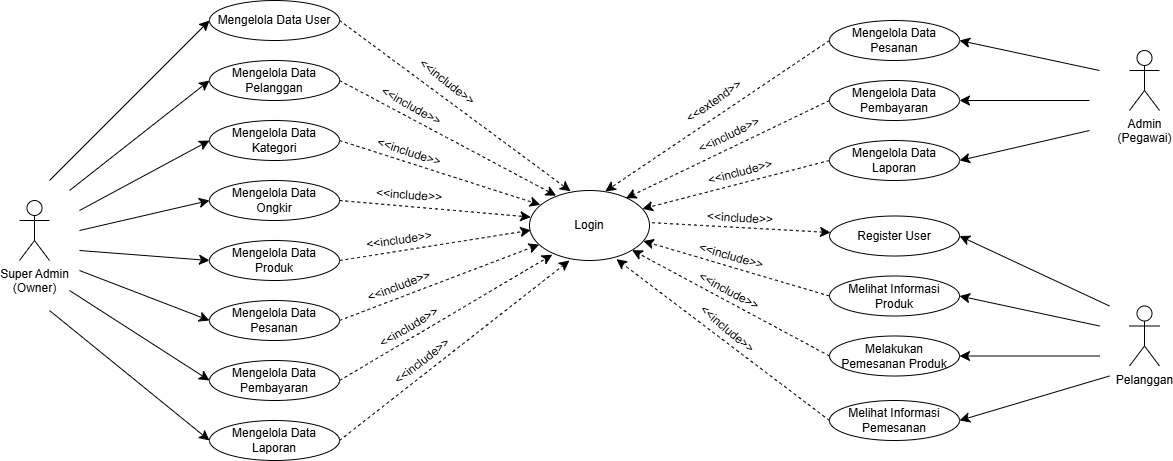

The diagram above was exported from draw.io. Its source (the exported page's mxGraphModel, read from the mxfile embedded in the PNG):
<mxGraphModel dx="1485" dy="755" grid="1" gridSize="10" guides="1" tooltips="1" connect="1" arrows="1" fold="1" page="1" pageScale="1" pageWidth="827" pageHeight="1169" math="0" shadow="0">
  <root>
    <mxCell id="0" />
    <mxCell id="1" parent="0" />
    <mxCell id="9T9JuY3br0i7txqixzDc-1" value="Super Admin&lt;div&gt;(Owner)&lt;/div&gt;" style="shape=umlActor;verticalLabelPosition=bottom;verticalAlign=top;html=1;outlineConnect=0;" vertex="1" parent="1">
      <mxGeometry x="40" y="290" width="30" height="60" as="geometry" />
    </mxCell>
    <mxCell id="9T9JuY3br0i7txqixzDc-2" value="Admin&lt;div&gt;(Pegawai)&lt;/div&gt;" style="shape=umlActor;verticalLabelPosition=bottom;verticalAlign=top;html=1;outlineConnect=0;" vertex="1" parent="1">
      <mxGeometry x="1150" y="140" width="30" height="60" as="geometry" />
    </mxCell>
    <mxCell id="9T9JuY3br0i7txqixzDc-3" value="Pelanggan" style="shape=umlActor;verticalLabelPosition=bottom;verticalAlign=top;html=1;outlineConnect=0;" vertex="1" parent="1">
      <mxGeometry x="1150" y="395.5" width="30" height="60" as="geometry" />
    </mxCell>
    <mxCell id="9T9JuY3br0i7txqixzDc-35" style="edgeStyle=none;curved=1;rounded=0;orthogonalLoop=1;jettySize=auto;html=1;entryX=0.342;entryY=0.011;entryDx=0;entryDy=0;fontSize=12;startSize=8;endSize=8;exitX=1;exitY=0.5;exitDx=0;exitDy=0;entryPerimeter=0;dashed=1;" edge="1" parent="1" source="9T9JuY3br0i7txqixzDc-4" target="9T9JuY3br0i7txqixzDc-34">
      <mxGeometry relative="1" as="geometry" />
    </mxCell>
    <mxCell id="9T9JuY3br0i7txqixzDc-4" value="Mengelola Data User" style="ellipse;whiteSpace=wrap;html=1;" vertex="1" parent="1">
      <mxGeometry x="230" y="90" width="130" height="40" as="geometry" />
    </mxCell>
    <mxCell id="9T9JuY3br0i7txqixzDc-5" value="Mengelola Data Pelanggan" style="ellipse;whiteSpace=wrap;html=1;" vertex="1" parent="1">
      <mxGeometry x="230" y="150" width="130" height="40" as="geometry" />
    </mxCell>
    <mxCell id="9T9JuY3br0i7txqixzDc-6" value="Mengelola Data Kategori" style="ellipse;whiteSpace=wrap;html=1;" vertex="1" parent="1">
      <mxGeometry x="230" y="210" width="130" height="40" as="geometry" />
    </mxCell>
    <mxCell id="9T9JuY3br0i7txqixzDc-7" value="Mengelola Data&lt;div&gt;Ongkir&lt;/div&gt;" style="ellipse;whiteSpace=wrap;html=1;" vertex="1" parent="1">
      <mxGeometry x="230" y="270" width="130" height="40" as="geometry" />
    </mxCell>
    <mxCell id="9T9JuY3br0i7txqixzDc-39" style="edgeStyle=none;curved=1;rounded=0;orthogonalLoop=1;jettySize=auto;html=1;fontSize=12;startSize=8;endSize=8;exitX=1;exitY=0.5;exitDx=0;exitDy=0;entryX=0.01;entryY=0.568;entryDx=0;entryDy=0;entryPerimeter=0;dashed=1;" edge="1" parent="1" source="9T9JuY3br0i7txqixzDc-8" target="9T9JuY3br0i7txqixzDc-34">
      <mxGeometry relative="1" as="geometry" />
    </mxCell>
    <mxCell id="9T9JuY3br0i7txqixzDc-8" value="Mengelola Data&lt;div&gt;Produk&lt;/div&gt;" style="ellipse;whiteSpace=wrap;html=1;" vertex="1" parent="1">
      <mxGeometry x="230" y="330" width="130" height="40" as="geometry" />
    </mxCell>
    <mxCell id="9T9JuY3br0i7txqixzDc-40" style="edgeStyle=none;curved=1;rounded=0;orthogonalLoop=1;jettySize=auto;html=1;fontSize=12;startSize=8;endSize=8;exitX=1;exitY=0.5;exitDx=0;exitDy=0;dashed=1;" edge="1" parent="1" source="9T9JuY3br0i7txqixzDc-9" target="9T9JuY3br0i7txqixzDc-34">
      <mxGeometry relative="1" as="geometry" />
    </mxCell>
    <mxCell id="9T9JuY3br0i7txqixzDc-9" value="Mengelola Data&lt;div&gt;Pesanan&lt;/div&gt;" style="ellipse;whiteSpace=wrap;html=1;" vertex="1" parent="1">
      <mxGeometry x="230" y="390" width="130" height="40" as="geometry" />
    </mxCell>
    <mxCell id="9T9JuY3br0i7txqixzDc-41" style="edgeStyle=none;curved=1;rounded=0;orthogonalLoop=1;jettySize=auto;html=1;fontSize=12;startSize=8;endSize=8;exitX=1;exitY=0.5;exitDx=0;exitDy=0;entryX=0.19;entryY=0.917;entryDx=0;entryDy=0;entryPerimeter=0;dashed=1;" edge="1" parent="1" source="9T9JuY3br0i7txqixzDc-10" target="9T9JuY3br0i7txqixzDc-34">
      <mxGeometry relative="1" as="geometry" />
    </mxCell>
    <mxCell id="9T9JuY3br0i7txqixzDc-10" value="Mengelola Data&lt;div&gt;Pembayaran&lt;/div&gt;" style="ellipse;whiteSpace=wrap;html=1;" vertex="1" parent="1">
      <mxGeometry x="230" y="450" width="130" height="40" as="geometry" />
    </mxCell>
    <mxCell id="9T9JuY3br0i7txqixzDc-11" value="Mengelola Data&lt;div&gt;Laporan&lt;/div&gt;" style="ellipse;whiteSpace=wrap;html=1;" vertex="1" parent="1">
      <mxGeometry x="230" y="510" width="130" height="40" as="geometry" />
    </mxCell>
    <mxCell id="9T9JuY3br0i7txqixzDc-12" value="" style="endArrow=classic;html=1;rounded=0;fontSize=12;startSize=8;endSize=8;curved=1;entryX=0;entryY=0.5;entryDx=0;entryDy=0;" edge="1" parent="1" target="9T9JuY3br0i7txqixzDc-4">
      <mxGeometry width="50" height="50" relative="1" as="geometry">
        <mxPoint x="70" y="270" as="sourcePoint" />
        <mxPoint x="120" y="220" as="targetPoint" />
      </mxGeometry>
    </mxCell>
    <mxCell id="9T9JuY3br0i7txqixzDc-13" value="" style="endArrow=classic;html=1;rounded=0;fontSize=12;startSize=8;endSize=8;curved=1;entryX=0;entryY=0.5;entryDx=0;entryDy=0;" edge="1" parent="1" target="9T9JuY3br0i7txqixzDc-5">
      <mxGeometry width="50" height="50" relative="1" as="geometry">
        <mxPoint x="90" y="280" as="sourcePoint" />
        <mxPoint x="240" y="120" as="targetPoint" />
      </mxGeometry>
    </mxCell>
    <mxCell id="9T9JuY3br0i7txqixzDc-14" value="" style="endArrow=classic;html=1;rounded=0;fontSize=12;startSize=8;endSize=8;curved=1;entryX=0;entryY=0.5;entryDx=0;entryDy=0;" edge="1" parent="1" target="9T9JuY3br0i7txqixzDc-6">
      <mxGeometry width="50" height="50" relative="1" as="geometry">
        <mxPoint x="100" y="300" as="sourcePoint" />
        <mxPoint x="240" y="180" as="targetPoint" />
      </mxGeometry>
    </mxCell>
    <mxCell id="9T9JuY3br0i7txqixzDc-15" value="" style="endArrow=classic;html=1;rounded=0;fontSize=12;startSize=8;endSize=8;curved=1;entryX=0;entryY=0.5;entryDx=0;entryDy=0;" edge="1" parent="1" target="9T9JuY3br0i7txqixzDc-7">
      <mxGeometry width="50" height="50" relative="1" as="geometry">
        <mxPoint x="100" y="320" as="sourcePoint" />
        <mxPoint x="240" y="240" as="targetPoint" />
      </mxGeometry>
    </mxCell>
    <mxCell id="9T9JuY3br0i7txqixzDc-16" value="" style="endArrow=classic;html=1;rounded=0;fontSize=12;startSize=8;endSize=8;curved=1;entryX=0;entryY=0.5;entryDx=0;entryDy=0;" edge="1" parent="1" target="9T9JuY3br0i7txqixzDc-8">
      <mxGeometry width="50" height="50" relative="1" as="geometry">
        <mxPoint x="100" y="340" as="sourcePoint" />
        <mxPoint x="240" y="300" as="targetPoint" />
      </mxGeometry>
    </mxCell>
    <mxCell id="9T9JuY3br0i7txqixzDc-17" value="" style="endArrow=classic;html=1;rounded=0;fontSize=12;startSize=8;endSize=8;curved=1;entryX=0;entryY=0.5;entryDx=0;entryDy=0;" edge="1" parent="1" target="9T9JuY3br0i7txqixzDc-9">
      <mxGeometry width="50" height="50" relative="1" as="geometry">
        <mxPoint x="100" y="360" as="sourcePoint" />
        <mxPoint x="220" y="420" as="targetPoint" />
      </mxGeometry>
    </mxCell>
    <mxCell id="9T9JuY3br0i7txqixzDc-18" value="" style="endArrow=classic;html=1;rounded=0;fontSize=12;startSize=8;endSize=8;curved=1;entryX=0;entryY=0.5;entryDx=0;entryDy=0;" edge="1" parent="1" target="9T9JuY3br0i7txqixzDc-10">
      <mxGeometry width="50" height="50" relative="1" as="geometry">
        <mxPoint x="90" y="380" as="sourcePoint" />
        <mxPoint x="210" y="450" as="targetPoint" />
      </mxGeometry>
    </mxCell>
    <mxCell id="9T9JuY3br0i7txqixzDc-19" value="" style="endArrow=classic;html=1;rounded=0;fontSize=12;startSize=8;endSize=8;curved=1;entryX=0;entryY=0.5;entryDx=0;entryDy=0;" edge="1" parent="1" target="9T9JuY3br0i7txqixzDc-11">
      <mxGeometry width="50" height="50" relative="1" as="geometry">
        <mxPoint x="70" y="400" as="sourcePoint" />
        <mxPoint x="220" y="500" as="targetPoint" />
      </mxGeometry>
    </mxCell>
    <mxCell id="9T9JuY3br0i7txqixzDc-20" value="Mengelola Data&lt;div&gt;Pesanan&lt;/div&gt;" style="ellipse;whiteSpace=wrap;html=1;" vertex="1" parent="1">
      <mxGeometry x="850" y="110" width="130" height="40" as="geometry" />
    </mxCell>
    <mxCell id="9T9JuY3br0i7txqixzDc-21" value="Mengelola Data&lt;div&gt;Pembayaran&lt;/div&gt;" style="ellipse;whiteSpace=wrap;html=1;" vertex="1" parent="1">
      <mxGeometry x="850" y="170" width="130" height="40" as="geometry" />
    </mxCell>
    <mxCell id="9T9JuY3br0i7txqixzDc-45" style="edgeStyle=none;curved=1;rounded=0;orthogonalLoop=1;jettySize=auto;html=1;fontSize=12;startSize=8;endSize=8;exitX=0;exitY=0.5;exitDx=0;exitDy=0;entryX=0.941;entryY=0.262;entryDx=0;entryDy=0;entryPerimeter=0;dashed=1;" edge="1" parent="1" source="9T9JuY3br0i7txqixzDc-22" target="9T9JuY3br0i7txqixzDc-34">
      <mxGeometry relative="1" as="geometry" />
    </mxCell>
    <mxCell id="9T9JuY3br0i7txqixzDc-22" value="Mengelola Data&lt;div&gt;Laporan&lt;/div&gt;" style="ellipse;whiteSpace=wrap;html=1;" vertex="1" parent="1">
      <mxGeometry x="850" y="230" width="130" height="40" as="geometry" />
    </mxCell>
    <mxCell id="9T9JuY3br0i7txqixzDc-23" value="" style="endArrow=classic;html=1;rounded=0;fontSize=12;startSize=8;endSize=8;curved=1;entryX=1;entryY=0.5;entryDx=0;entryDy=0;" edge="1" parent="1" target="9T9JuY3br0i7txqixzDc-20">
      <mxGeometry width="50" height="50" relative="1" as="geometry">
        <mxPoint x="1120" y="160" as="sourcePoint" />
        <mxPoint x="1250" y="160" as="targetPoint" />
      </mxGeometry>
    </mxCell>
    <mxCell id="9T9JuY3br0i7txqixzDc-24" value="" style="endArrow=classic;html=1;rounded=0;fontSize=12;startSize=8;endSize=8;curved=1;entryX=1;entryY=0.5;entryDx=0;entryDy=0;" edge="1" parent="1" target="9T9JuY3br0i7txqixzDc-21">
      <mxGeometry width="50" height="50" relative="1" as="geometry">
        <mxPoint x="1110" y="190" as="sourcePoint" />
        <mxPoint x="1300" y="210" as="targetPoint" />
      </mxGeometry>
    </mxCell>
    <mxCell id="9T9JuY3br0i7txqixzDc-25" value="" style="endArrow=classic;html=1;rounded=0;fontSize=12;startSize=8;endSize=8;curved=1;entryX=1;entryY=0.5;entryDx=0;entryDy=0;" edge="1" parent="1" target="9T9JuY3br0i7txqixzDc-22">
      <mxGeometry width="50" height="50" relative="1" as="geometry">
        <mxPoint x="1110" y="220" as="sourcePoint" />
        <mxPoint x="1310" y="320" as="targetPoint" />
      </mxGeometry>
    </mxCell>
    <mxCell id="9T9JuY3br0i7txqixzDc-26" value="Register User" style="ellipse;whiteSpace=wrap;html=1;" vertex="1" parent="1">
      <mxGeometry x="850" y="305.5" width="130" height="40" as="geometry" />
    </mxCell>
    <mxCell id="9T9JuY3br0i7txqixzDc-47" style="edgeStyle=none;curved=1;rounded=0;orthogonalLoop=1;jettySize=auto;html=1;fontSize=12;startSize=8;endSize=8;exitX=0;exitY=0.5;exitDx=0;exitDy=0;dashed=1;" edge="1" parent="1" source="9T9JuY3br0i7txqixzDc-27" target="9T9JuY3br0i7txqixzDc-34">
      <mxGeometry relative="1" as="geometry" />
    </mxCell>
    <mxCell id="9T9JuY3br0i7txqixzDc-27" value="Melihat Informasi Produk" style="ellipse;whiteSpace=wrap;html=1;" vertex="1" parent="1">
      <mxGeometry x="850" y="365.5" width="130" height="40" as="geometry" />
    </mxCell>
    <mxCell id="9T9JuY3br0i7txqixzDc-48" style="edgeStyle=none;curved=1;rounded=0;orthogonalLoop=1;jettySize=auto;html=1;entryX=1;entryY=1;entryDx=0;entryDy=0;fontSize=12;startSize=8;endSize=8;exitX=0;exitY=0.5;exitDx=0;exitDy=0;dashed=1;" edge="1" parent="1" source="9T9JuY3br0i7txqixzDc-28" target="9T9JuY3br0i7txqixzDc-34">
      <mxGeometry relative="1" as="geometry" />
    </mxCell>
    <mxCell id="9T9JuY3br0i7txqixzDc-28" value="Melakukan&lt;div&gt;Pemesanan Produk&lt;/div&gt;" style="ellipse;whiteSpace=wrap;html=1;" vertex="1" parent="1">
      <mxGeometry x="850" y="425.5" width="130" height="40" as="geometry" />
    </mxCell>
    <mxCell id="9T9JuY3br0i7txqixzDc-29" value="Melihat Informasi&lt;div&gt;Pemesanan&lt;/div&gt;" style="ellipse;whiteSpace=wrap;html=1;" vertex="1" parent="1">
      <mxGeometry x="850" y="490" width="130" height="40" as="geometry" />
    </mxCell>
    <mxCell id="9T9JuY3br0i7txqixzDc-30" value="" style="endArrow=classic;html=1;rounded=0;fontSize=12;startSize=8;endSize=8;curved=1;entryX=1;entryY=0.5;entryDx=0;entryDy=0;" edge="1" parent="1" target="9T9JuY3br0i7txqixzDc-26">
      <mxGeometry width="50" height="50" relative="1" as="geometry">
        <mxPoint x="1130" y="395.5" as="sourcePoint" />
        <mxPoint x="1090" y="535.5" as="targetPoint" />
      </mxGeometry>
    </mxCell>
    <mxCell id="9T9JuY3br0i7txqixzDc-31" value="" style="endArrow=classic;html=1;rounded=0;fontSize=12;startSize=8;endSize=8;curved=1;entryX=1;entryY=0.5;entryDx=0;entryDy=0;" edge="1" parent="1" target="9T9JuY3br0i7txqixzDc-27">
      <mxGeometry width="50" height="50" relative="1" as="geometry">
        <mxPoint x="1120" y="415.5" as="sourcePoint" />
        <mxPoint x="990" y="335.5" as="targetPoint" />
      </mxGeometry>
    </mxCell>
    <mxCell id="9T9JuY3br0i7txqixzDc-32" value="" style="endArrow=classic;html=1;rounded=0;fontSize=12;startSize=8;endSize=8;curved=1;entryX=1;entryY=0.5;entryDx=0;entryDy=0;" edge="1" parent="1" target="9T9JuY3br0i7txqixzDc-28">
      <mxGeometry width="50" height="50" relative="1" as="geometry">
        <mxPoint x="1120" y="445.5" as="sourcePoint" />
        <mxPoint x="980" y="415.5" as="targetPoint" />
      </mxGeometry>
    </mxCell>
    <mxCell id="9T9JuY3br0i7txqixzDc-33" value="" style="endArrow=classic;html=1;rounded=0;fontSize=12;startSize=8;endSize=8;curved=1;entryX=1;entryY=0.5;entryDx=0;entryDy=0;" edge="1" parent="1" target="9T9JuY3br0i7txqixzDc-29">
      <mxGeometry width="50" height="50" relative="1" as="geometry">
        <mxPoint x="1130" y="465.5" as="sourcePoint" />
        <mxPoint x="990" y="455.5" as="targetPoint" />
      </mxGeometry>
    </mxCell>
    <mxCell id="9T9JuY3br0i7txqixzDc-34" value="Login" style="ellipse;whiteSpace=wrap;html=1;" vertex="1" parent="1">
      <mxGeometry x="550" y="280" width="120" height="70" as="geometry" />
    </mxCell>
    <mxCell id="9T9JuY3br0i7txqixzDc-36" style="edgeStyle=none;curved=1;rounded=0;orthogonalLoop=1;jettySize=auto;html=1;entryX=0.222;entryY=0.074;entryDx=0;entryDy=0;entryPerimeter=0;fontSize=12;startSize=8;endSize=8;exitX=1;exitY=0.5;exitDx=0;exitDy=0;dashed=1;" edge="1" parent="1" source="9T9JuY3br0i7txqixzDc-5" target="9T9JuY3br0i7txqixzDc-34">
      <mxGeometry relative="1" as="geometry" />
    </mxCell>
    <mxCell id="9T9JuY3br0i7txqixzDc-37" style="edgeStyle=none;curved=1;rounded=0;orthogonalLoop=1;jettySize=auto;html=1;entryX=0.09;entryY=0.205;entryDx=0;entryDy=0;entryPerimeter=0;fontSize=12;startSize=8;endSize=8;exitX=1;exitY=0.5;exitDx=0;exitDy=0;dashed=1;" edge="1" parent="1" source="9T9JuY3br0i7txqixzDc-6" target="9T9JuY3br0i7txqixzDc-34">
      <mxGeometry relative="1" as="geometry" />
    </mxCell>
    <mxCell id="9T9JuY3br0i7txqixzDc-38" style="edgeStyle=none;curved=1;rounded=0;orthogonalLoop=1;jettySize=auto;html=1;entryX=0.01;entryY=0.38;entryDx=0;entryDy=0;entryPerimeter=0;fontSize=12;startSize=8;endSize=8;exitX=1;exitY=0.5;exitDx=0;exitDy=0;dashed=1;" edge="1" parent="1" source="9T9JuY3br0i7txqixzDc-7" target="9T9JuY3br0i7txqixzDc-34">
      <mxGeometry relative="1" as="geometry" />
    </mxCell>
    <mxCell id="9T9JuY3br0i7txqixzDc-42" style="edgeStyle=none;curved=1;rounded=0;orthogonalLoop=1;jettySize=auto;html=1;entryX=0.333;entryY=1;entryDx=0;entryDy=0;entryPerimeter=0;fontSize=12;startSize=8;endSize=8;exitX=1;exitY=0.5;exitDx=0;exitDy=0;dashed=1;" edge="1" parent="1" source="9T9JuY3br0i7txqixzDc-11" target="9T9JuY3br0i7txqixzDc-34">
      <mxGeometry relative="1" as="geometry" />
    </mxCell>
    <mxCell id="9T9JuY3br0i7txqixzDc-43" style="edgeStyle=none;curved=1;rounded=0;orthogonalLoop=1;jettySize=auto;html=1;entryX=0.632;entryY=0.012;entryDx=0;entryDy=0;entryPerimeter=0;fontSize=12;startSize=8;endSize=8;exitX=0;exitY=0.5;exitDx=0;exitDy=0;dashed=1;" edge="1" parent="1" source="9T9JuY3br0i7txqixzDc-20" target="9T9JuY3br0i7txqixzDc-34">
      <mxGeometry relative="1" as="geometry" />
    </mxCell>
    <mxCell id="9T9JuY3br0i7txqixzDc-44" style="edgeStyle=none;curved=1;rounded=0;orthogonalLoop=1;jettySize=auto;html=1;entryX=0.804;entryY=0.11;entryDx=0;entryDy=0;entryPerimeter=0;fontSize=12;startSize=8;endSize=8;exitX=0;exitY=0.5;exitDx=0;exitDy=0;dashed=1;" edge="1" parent="1" source="9T9JuY3br0i7txqixzDc-21" target="9T9JuY3br0i7txqixzDc-34">
      <mxGeometry relative="1" as="geometry" />
    </mxCell>
    <mxCell id="9T9JuY3br0i7txqixzDc-46" style="edgeStyle=none;curved=1;rounded=0;orthogonalLoop=1;jettySize=auto;html=1;entryX=1.002;entryY=0.458;entryDx=0;entryDy=0;entryPerimeter=0;fontSize=12;startSize=8;endSize=8;startArrow=classic;startFill=1;endArrow=none;endFill=0;dashed=1;" edge="1" parent="1" source="9T9JuY3br0i7txqixzDc-26" target="9T9JuY3br0i7txqixzDc-34">
      <mxGeometry relative="1" as="geometry" />
    </mxCell>
    <mxCell id="9T9JuY3br0i7txqixzDc-49" style="edgeStyle=none;curved=1;rounded=0;orthogonalLoop=1;jettySize=auto;html=1;entryX=0.724;entryY=0.981;entryDx=0;entryDy=0;entryPerimeter=0;fontSize=12;startSize=8;endSize=8;exitX=0;exitY=0.5;exitDx=0;exitDy=0;dashed=1;" edge="1" parent="1" source="9T9JuY3br0i7txqixzDc-29" target="9T9JuY3br0i7txqixzDc-34">
      <mxGeometry relative="1" as="geometry" />
    </mxCell>
    <mxCell id="9T9JuY3br0i7txqixzDc-50" value="&amp;lt;&amp;lt;include&amp;gt;&amp;gt;" style="text;html=1;align=center;verticalAlign=middle;whiteSpace=wrap;rounded=0;fontSize=12;rotation=38;" vertex="1" parent="1">
      <mxGeometry x="438" y="157" width="60" height="30" as="geometry" />
    </mxCell>
    <mxCell id="9T9JuY3br0i7txqixzDc-51" value="&amp;lt;&amp;lt;include&amp;gt;&amp;gt;" style="text;html=1;align=center;verticalAlign=middle;whiteSpace=wrap;rounded=0;fontSize=12;rotation=29;" vertex="1" parent="1">
      <mxGeometry x="402" y="181" width="60" height="30" as="geometry" />
    </mxCell>
    <mxCell id="9T9JuY3br0i7txqixzDc-52" value="&amp;lt;&amp;lt;include&amp;gt;&amp;gt;" style="text;html=1;align=center;verticalAlign=middle;whiteSpace=wrap;rounded=0;fontSize=12;rotation=18;" vertex="1" parent="1">
      <mxGeometry x="400" y="227" width="60" height="30" as="geometry" />
    </mxCell>
    <mxCell id="9T9JuY3br0i7txqixzDc-54" value="&amp;lt;&amp;lt;include&amp;gt;&amp;gt;" style="text;html=1;align=center;verticalAlign=middle;whiteSpace=wrap;rounded=0;fontSize=12;rotation=4;" vertex="1" parent="1">
      <mxGeometry x="400" y="270" width="60" height="30" as="geometry" />
    </mxCell>
    <mxCell id="9T9JuY3br0i7txqixzDc-55" value="&amp;lt;&amp;lt;include&amp;gt;&amp;gt;" style="text;html=1;align=center;verticalAlign=middle;whiteSpace=wrap;rounded=0;fontSize=12;rotation=-8;" vertex="1" parent="1">
      <mxGeometry x="390" y="314.5" width="60" height="30" as="geometry" />
    </mxCell>
    <mxCell id="9T9JuY3br0i7txqixzDc-56" value="&amp;lt;&amp;lt;include&amp;gt;&amp;gt;" style="text;html=1;align=center;verticalAlign=middle;whiteSpace=wrap;rounded=0;fontSize=12;rotation=-21;" vertex="1" parent="1">
      <mxGeometry x="390" y="361" width="60" height="30" as="geometry" />
    </mxCell>
    <mxCell id="9T9JuY3br0i7txqixzDc-57" value="&amp;lt;&amp;lt;include&amp;gt;&amp;gt;" style="text;html=1;align=center;verticalAlign=middle;whiteSpace=wrap;rounded=0;fontSize=12;rotation=-31;" vertex="1" parent="1">
      <mxGeometry x="400" y="402" width="60" height="30" as="geometry" />
    </mxCell>
    <mxCell id="9T9JuY3br0i7txqixzDc-58" value="&amp;lt;&amp;lt;include&amp;gt;&amp;gt;" style="text;html=1;align=center;verticalAlign=middle;whiteSpace=wrap;rounded=0;fontSize=12;rotation=-38;" vertex="1" parent="1">
      <mxGeometry x="413" y="436" width="60" height="30" as="geometry" />
    </mxCell>
    <mxCell id="9T9JuY3br0i7txqixzDc-59" value="&amp;lt;&amp;lt;include&amp;gt;&amp;gt;" style="text;html=1;align=center;verticalAlign=middle;whiteSpace=wrap;rounded=0;fontSize=12;rotation=-26;" vertex="1" parent="1">
      <mxGeometry x="720" y="210" width="60" height="30" as="geometry" />
    </mxCell>
    <mxCell id="9T9JuY3br0i7txqixzDc-60" value="&amp;lt;&amp;lt;include&amp;gt;&amp;gt;" style="text;html=1;align=center;verticalAlign=middle;whiteSpace=wrap;rounded=0;fontSize=12;rotation=-15;" vertex="1" parent="1">
      <mxGeometry x="731" y="247" width="60" height="30" as="geometry" />
    </mxCell>
    <mxCell id="9T9JuY3br0i7txqixzDc-61" value="&amp;lt;&amp;lt;include&amp;gt;&amp;gt;" style="text;html=1;align=center;verticalAlign=middle;whiteSpace=wrap;rounded=0;fontSize=12;rotation=3;" vertex="1" parent="1">
      <mxGeometry x="731" y="293" width="60" height="30" as="geometry" />
    </mxCell>
    <mxCell id="9T9JuY3br0i7txqixzDc-62" value="&amp;lt;&amp;lt;include&amp;gt;&amp;gt;" style="text;html=1;align=center;verticalAlign=middle;whiteSpace=wrap;rounded=0;fontSize=12;rotation=16;" vertex="1" parent="1">
      <mxGeometry x="722" y="331" width="60" height="30" as="geometry" />
    </mxCell>
    <mxCell id="9T9JuY3br0i7txqixzDc-63" value="&amp;lt;&amp;lt;include&amp;gt;&amp;gt;" style="text;html=1;align=center;verticalAlign=middle;whiteSpace=wrap;rounded=0;fontSize=12;rotation=28;" vertex="1" parent="1">
      <mxGeometry x="720" y="365.5" width="60" height="30" as="geometry" />
    </mxCell>
    <mxCell id="9T9JuY3br0i7txqixzDc-64" value="&amp;lt;&amp;lt;include&amp;gt;&amp;gt;" style="text;html=1;align=center;verticalAlign=middle;whiteSpace=wrap;rounded=0;fontSize=12;rotation=40;" vertex="1" parent="1">
      <mxGeometry x="718" y="404" width="60" height="30" as="geometry" />
    </mxCell>
    <mxCell id="9T9JuY3br0i7txqixzDc-67" value="&amp;lt;&amp;lt;extend&amp;gt;&amp;gt;" style="text;html=1;align=center;verticalAlign=middle;whiteSpace=wrap;rounded=0;fontSize=12;rotation=-35;" vertex="1" parent="1">
      <mxGeometry x="705" y="176" width="60" height="30" as="geometry" />
    </mxCell>
  </root>
</mxGraphModel>